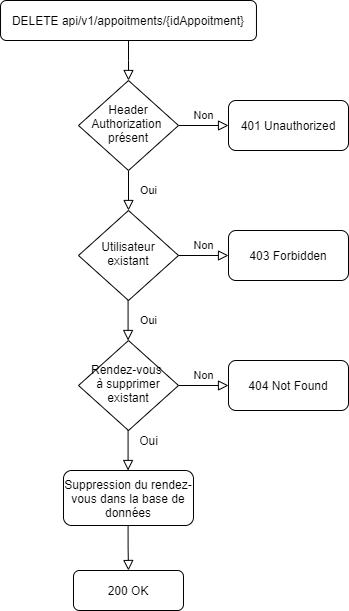

The diagram above was exported from draw.io. Its source (the exported page's mxGraphModel, read from the mxfile embedded in the PNG):
<mxGraphModel dx="1182" dy="764" grid="1" gridSize="10" guides="1" tooltips="1" connect="1" arrows="1" fold="1" page="1" pageScale="1" pageWidth="827" pageHeight="1169" math="0" shadow="0">
  <root>
    <mxCell id="WIyWlLk6GJQsqaUBKTNV-0" />
    <mxCell id="WIyWlLk6GJQsqaUBKTNV-1" parent="WIyWlLk6GJQsqaUBKTNV-0" />
    <mxCell id="a6PVWOtKJfk86Tn7hLOz-6" value="" style="rounded=0;html=1;jettySize=auto;orthogonalLoop=1;fontSize=11;endArrow=block;endFill=0;endSize=8;strokeWidth=1;shadow=0;labelBackgroundColor=none;edgeStyle=orthogonalEdgeStyle;" parent="WIyWlLk6GJQsqaUBKTNV-1" source="a6PVWOtKJfk86Tn7hLOz-7" target="a6PVWOtKJfk86Tn7hLOz-10" edge="1">
      <mxGeometry relative="1" as="geometry" />
    </mxCell>
    <mxCell id="a6PVWOtKJfk86Tn7hLOz-7" value="DELETE api/v1/appoitments/{idAppoitment}" style="rounded=1;whiteSpace=wrap;html=1;fontSize=12;glass=0;strokeWidth=1;shadow=0;" parent="WIyWlLk6GJQsqaUBKTNV-1" vertex="1">
      <mxGeometry x="92.02000000000001" y="40" width="255.94" height="40" as="geometry" />
    </mxCell>
    <mxCell id="a6PVWOtKJfk86Tn7hLOz-8" value="Oui" style="rounded=0;html=1;jettySize=auto;orthogonalLoop=1;fontSize=11;endArrow=block;endFill=0;endSize=8;strokeWidth=1;shadow=0;labelBackgroundColor=none;edgeStyle=orthogonalEdgeStyle;" parent="WIyWlLk6GJQsqaUBKTNV-1" source="a6PVWOtKJfk86Tn7hLOz-10" target="a6PVWOtKJfk86Tn7hLOz-12" edge="1">
      <mxGeometry y="20" relative="1" as="geometry">
        <mxPoint as="offset" />
      </mxGeometry>
    </mxCell>
    <mxCell id="a6PVWOtKJfk86Tn7hLOz-9" value="Non" style="edgeStyle=orthogonalEdgeStyle;rounded=0;html=1;jettySize=auto;orthogonalLoop=1;fontSize=11;endArrow=block;endFill=0;endSize=8;strokeWidth=1;shadow=0;labelBackgroundColor=none;" parent="WIyWlLk6GJQsqaUBKTNV-1" source="a6PVWOtKJfk86Tn7hLOz-10" target="a6PVWOtKJfk86Tn7hLOz-11" edge="1">
      <mxGeometry y="10" relative="1" as="geometry">
        <mxPoint as="offset" />
      </mxGeometry>
    </mxCell>
    <mxCell id="a6PVWOtKJfk86Tn7hLOz-10" value="Header Authorization&amp;nbsp;&lt;br&gt;présent" style="rhombus;whiteSpace=wrap;html=1;shadow=0;fontFamily=Helvetica;fontSize=12;align=center;strokeWidth=1;spacing=6;spacingTop=-4;" parent="WIyWlLk6GJQsqaUBKTNV-1" vertex="1">
      <mxGeometry x="170" y="120" width="100" height="90" as="geometry" />
    </mxCell>
    <mxCell id="a6PVWOtKJfk86Tn7hLOz-11" value="401 Unauthorized" style="rounded=1;whiteSpace=wrap;html=1;fontSize=12;glass=0;strokeWidth=1;shadow=0;" parent="WIyWlLk6GJQsqaUBKTNV-1" vertex="1">
      <mxGeometry x="320" y="140" width="120" height="50" as="geometry" />
    </mxCell>
    <mxCell id="a6PVWOtKJfk86Tn7hLOz-12" value="Utilisateur existant" style="rhombus;whiteSpace=wrap;html=1;shadow=0;fontFamily=Helvetica;fontSize=12;align=center;strokeWidth=1;spacing=6;spacingTop=-4;" parent="WIyWlLk6GJQsqaUBKTNV-1" vertex="1">
      <mxGeometry x="170" y="250" width="100" height="90" as="geometry" />
    </mxCell>
    <mxCell id="a6PVWOtKJfk86Tn7hLOz-13" value="Oui" style="rounded=0;html=1;jettySize=auto;orthogonalLoop=1;fontSize=11;endArrow=block;endFill=0;endSize=8;strokeWidth=1;shadow=0;labelBackgroundColor=none;edgeStyle=orthogonalEdgeStyle;" parent="WIyWlLk6GJQsqaUBKTNV-1" edge="1">
      <mxGeometry y="20" relative="1" as="geometry">
        <mxPoint as="offset" />
        <mxPoint x="219.57999999999998" y="340" as="sourcePoint" />
        <mxPoint x="219.57999999999998" y="380" as="targetPoint" />
      </mxGeometry>
    </mxCell>
    <mxCell id="a6PVWOtKJfk86Tn7hLOz-14" value="200 OK" style="rounded=1;whiteSpace=wrap;html=1;fontSize=12;glass=0;strokeWidth=1;shadow=0;" parent="WIyWlLk6GJQsqaUBKTNV-1" vertex="1">
      <mxGeometry x="164.99" y="610" width="110" height="40" as="geometry" />
    </mxCell>
    <mxCell id="a6PVWOtKJfk86Tn7hLOz-15" value="Non" style="edgeStyle=orthogonalEdgeStyle;rounded=0;html=1;jettySize=auto;orthogonalLoop=1;fontSize=11;endArrow=block;endFill=0;endSize=8;strokeWidth=1;shadow=0;labelBackgroundColor=none;" parent="WIyWlLk6GJQsqaUBKTNV-1" target="a6PVWOtKJfk86Tn7hLOz-16" edge="1">
      <mxGeometry y="10" relative="1" as="geometry">
        <mxPoint as="offset" />
        <mxPoint x="270" y="295" as="sourcePoint" />
      </mxGeometry>
    </mxCell>
    <mxCell id="a6PVWOtKJfk86Tn7hLOz-16" value="403 Forbidden" style="rounded=1;whiteSpace=wrap;html=1;fontSize=12;glass=0;strokeWidth=1;shadow=0;" parent="WIyWlLk6GJQsqaUBKTNV-1" vertex="1">
      <mxGeometry x="320" y="270" width="120" height="50" as="geometry" />
    </mxCell>
    <mxCell id="a6PVWOtKJfk86Tn7hLOz-17" value="Rendez-vous &lt;br&gt;à supprimer&lt;br&gt;existant" style="rhombus;whiteSpace=wrap;html=1;shadow=0;fontFamily=Helvetica;fontSize=12;align=center;strokeWidth=1;spacing=6;spacingTop=-4;" parent="WIyWlLk6GJQsqaUBKTNV-1" vertex="1">
      <mxGeometry x="170" y="380" width="100" height="90" as="geometry" />
    </mxCell>
    <mxCell id="a6PVWOtKJfk86Tn7hLOz-19" value="Non" style="edgeStyle=orthogonalEdgeStyle;rounded=0;html=1;jettySize=auto;orthogonalLoop=1;fontSize=11;endArrow=block;endFill=0;endSize=8;strokeWidth=1;shadow=0;labelBackgroundColor=none;" parent="WIyWlLk6GJQsqaUBKTNV-1" target="a6PVWOtKJfk86Tn7hLOz-20" edge="1">
      <mxGeometry y="10" relative="1" as="geometry">
        <mxPoint as="offset" />
        <mxPoint x="270" y="425" as="sourcePoint" />
      </mxGeometry>
    </mxCell>
    <mxCell id="a6PVWOtKJfk86Tn7hLOz-20" value="404 Not Found" style="rounded=1;whiteSpace=wrap;html=1;fontSize=12;glass=0;strokeWidth=1;shadow=0;" parent="WIyWlLk6GJQsqaUBKTNV-1" vertex="1">
      <mxGeometry x="320" y="400" width="120" height="50" as="geometry" />
    </mxCell>
    <mxCell id="uMyBM4r7Eu4cAZFa9UyC-1" value="" style="rounded=0;html=1;jettySize=auto;orthogonalLoop=1;fontSize=11;endArrow=block;endFill=0;endSize=8;strokeWidth=1;shadow=0;labelBackgroundColor=none;edgeStyle=orthogonalEdgeStyle;" parent="WIyWlLk6GJQsqaUBKTNV-1" edge="1">
      <mxGeometry x="1" y="130" relative="1" as="geometry">
        <mxPoint as="offset" />
        <mxPoint x="219.57999999999993" y="470" as="sourcePoint" />
        <mxPoint x="219.57999999999993" y="510" as="targetPoint" />
      </mxGeometry>
    </mxCell>
    <mxCell id="QAXIYr_nLHNutFla5VG_-0" value="Oui" style="text;html=1;align=center;verticalAlign=middle;resizable=0;points=[];autosize=1;strokeColor=none;" parent="WIyWlLk6GJQsqaUBKTNV-1" vertex="1">
      <mxGeometry x="225" y="470" width="30" height="20" as="geometry" />
    </mxCell>
    <mxCell id="6AuZOWoPlVaRDeuDaSEq-0" value="Suppression du rendez-vous dans la base de données" style="rounded=1;whiteSpace=wrap;html=1;fontSize=12;glass=0;strokeWidth=1;shadow=0;" parent="WIyWlLk6GJQsqaUBKTNV-1" vertex="1">
      <mxGeometry x="154.99" y="510" width="130" height="55" as="geometry" />
    </mxCell>
    <mxCell id="6AuZOWoPlVaRDeuDaSEq-1" value="" style="rounded=0;html=1;jettySize=auto;orthogonalLoop=1;fontSize=11;endArrow=block;endFill=0;endSize=8;strokeWidth=1;shadow=0;labelBackgroundColor=none;edgeStyle=orthogonalEdgeStyle;entryX=0.5;entryY=0;entryDx=0;entryDy=0;" parent="WIyWlLk6GJQsqaUBKTNV-1" target="a6PVWOtKJfk86Tn7hLOz-14" edge="1">
      <mxGeometry x="1" y="130" relative="1" as="geometry">
        <mxPoint as="offset" />
        <mxPoint x="219.57999999999993" y="565" as="sourcePoint" />
        <mxPoint x="219.57999999999993" y="605" as="targetPoint" />
      </mxGeometry>
    </mxCell>
  </root>
</mxGraphModel>